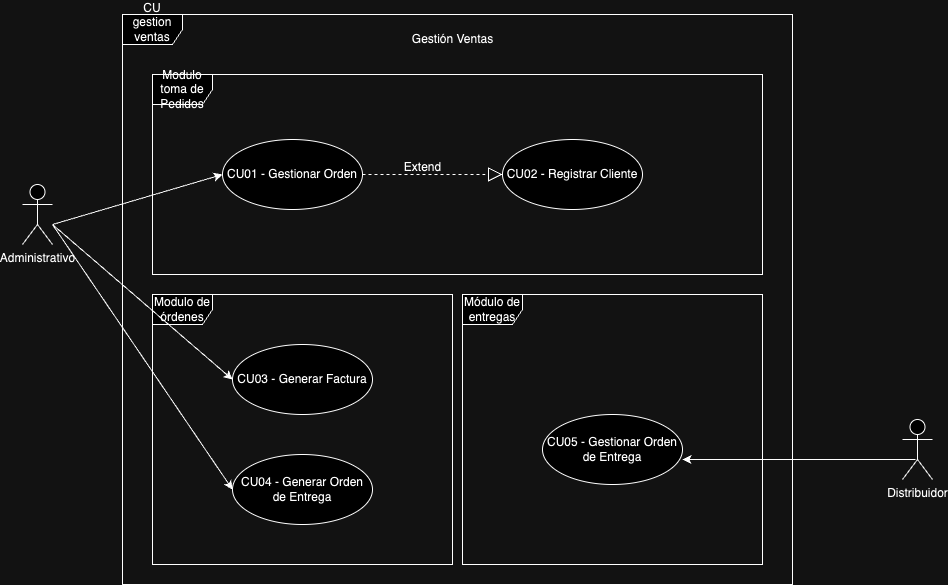

The diagram above was exported from draw.io. Its source (the exported page's mxGraphModel, read from the mxfile embedded in the PNG):
<mxGraphModel dx="984" dy="566" grid="1" gridSize="10" guides="1" tooltips="1" connect="1" arrows="1" fold="1" page="1" pageScale="1" pageWidth="827" pageHeight="1169" math="0" shadow="0">
  <root>
    <mxCell id="0" />
    <mxCell id="1" parent="0" />
    <mxCell id="4syGJnwS9BcY8hSoENSY-1" value="CU gestion ventas&lt;div&gt;&lt;br&gt;&lt;/div&gt;" style="shape=umlFrame;whiteSpace=wrap;html=1;pointerEvents=0;" vertex="1" parent="1">
      <mxGeometry x="150" y="110" width="670" height="570" as="geometry" />
    </mxCell>
    <mxCell id="4syGJnwS9BcY8hSoENSY-2" value="Gestión Ventas" style="text;html=1;align=center;verticalAlign=middle;resizable=0;points=[];autosize=1;strokeColor=none;fillColor=none;" vertex="1" parent="1">
      <mxGeometry x="430" y="120" width="100" height="30" as="geometry" />
    </mxCell>
    <mxCell id="4syGJnwS9BcY8hSoENSY-3" value="Administrativo&lt;div&gt;&lt;br&gt;&lt;/div&gt;" style="shape=umlActor;verticalLabelPosition=bottom;verticalAlign=top;html=1;" vertex="1" parent="1">
      <mxGeometry x="50" y="280" width="30" height="60" as="geometry" />
    </mxCell>
    <mxCell id="4syGJnwS9BcY8hSoENSY-5" value="Modulo toma de Pedidos" style="shape=umlFrame;whiteSpace=wrap;html=1;pointerEvents=0;" vertex="1" parent="1">
      <mxGeometry x="180" y="170" width="610" height="200" as="geometry" />
    </mxCell>
    <mxCell id="4syGJnwS9BcY8hSoENSY-7" value="CU01 - Gestionar Orden" style="ellipse;whiteSpace=wrap;html=1;" vertex="1" parent="1">
      <mxGeometry x="250" y="235" width="140" height="70" as="geometry" />
    </mxCell>
    <mxCell id="4syGJnwS9BcY8hSoENSY-8" value="" style="endArrow=classic;html=1;rounded=0;entryX=0;entryY=0.5;entryDx=0;entryDy=0;" edge="1" parent="1" target="4syGJnwS9BcY8hSoENSY-7">
      <mxGeometry width="50" height="50" relative="1" as="geometry">
        <mxPoint x="80" y="320" as="sourcePoint" />
        <mxPoint x="130" y="270" as="targetPoint" />
      </mxGeometry>
    </mxCell>
    <mxCell id="4syGJnwS9BcY8hSoENSY-9" value="CU02 - Registrar Cliente" style="ellipse;whiteSpace=wrap;html=1;" vertex="1" parent="1">
      <mxGeometry x="530" y="235" width="140" height="70" as="geometry" />
    </mxCell>
    <mxCell id="4syGJnwS9BcY8hSoENSY-10" value="" style="endArrow=block;dashed=1;endFill=0;endSize=12;html=1;rounded=0;" edge="1" parent="1" source="4syGJnwS9BcY8hSoENSY-7">
      <mxGeometry width="160" relative="1" as="geometry">
        <mxPoint x="390" y="270" as="sourcePoint" />
        <mxPoint x="530" y="270" as="targetPoint" />
      </mxGeometry>
    </mxCell>
    <mxCell id="4syGJnwS9BcY8hSoENSY-11" value="Extend" style="text;html=1;align=center;verticalAlign=middle;resizable=0;points=[];autosize=1;strokeColor=none;fillColor=none;" vertex="1" parent="1">
      <mxGeometry x="420" y="248" width="60" height="30" as="geometry" />
    </mxCell>
    <mxCell id="4syGJnwS9BcY8hSoENSY-12" value="Modulo de órdenes" style="shape=umlFrame;whiteSpace=wrap;html=1;pointerEvents=0;" vertex="1" parent="1">
      <mxGeometry x="180" y="390" width="300" height="270" as="geometry" />
    </mxCell>
    <mxCell id="4syGJnwS9BcY8hSoENSY-13" value="CU03 - Generar Factura" style="ellipse;whiteSpace=wrap;html=1;" vertex="1" parent="1">
      <mxGeometry x="260" y="440" width="140" height="70" as="geometry" />
    </mxCell>
    <mxCell id="4syGJnwS9BcY8hSoENSY-14" value="CU04 - Generar Orden de Entrega" style="ellipse;whiteSpace=wrap;html=1;" vertex="1" parent="1">
      <mxGeometry x="260" y="550" width="140" height="70" as="geometry" />
    </mxCell>
    <mxCell id="4syGJnwS9BcY8hSoENSY-15" value="Módulo de entregas" style="shape=umlFrame;whiteSpace=wrap;html=1;pointerEvents=0;" vertex="1" parent="1">
      <mxGeometry x="490" y="390" width="300" height="270" as="geometry" />
    </mxCell>
    <mxCell id="4syGJnwS9BcY8hSoENSY-16" value="CU05 - Gestionar Orden de Entrega" style="ellipse;whiteSpace=wrap;html=1;" vertex="1" parent="1">
      <mxGeometry x="570" y="510" width="140" height="70" as="geometry" />
    </mxCell>
    <mxCell id="4syGJnwS9BcY8hSoENSY-17" value="Distribuidor&lt;div&gt;&lt;br&gt;&lt;/div&gt;" style="shape=umlActor;verticalLabelPosition=bottom;verticalAlign=top;html=1;" vertex="1" parent="1">
      <mxGeometry x="930" y="515" width="30" height="60" as="geometry" />
    </mxCell>
    <mxCell id="4syGJnwS9BcY8hSoENSY-18" value="" style="endArrow=classic;html=1;rounded=0;entryX=0;entryY=0.5;entryDx=0;entryDy=0;" edge="1" parent="1" target="4syGJnwS9BcY8hSoENSY-13">
      <mxGeometry width="50" height="50" relative="1" as="geometry">
        <mxPoint x="80" y="320" as="sourcePoint" />
        <mxPoint x="260" y="280" as="targetPoint" />
      </mxGeometry>
    </mxCell>
    <mxCell id="4syGJnwS9BcY8hSoENSY-19" value="" style="endArrow=classic;html=1;rounded=0;entryX=0;entryY=0.5;entryDx=0;entryDy=0;" edge="1" parent="1" target="4syGJnwS9BcY8hSoENSY-14">
      <mxGeometry width="50" height="50" relative="1" as="geometry">
        <mxPoint x="80" y="320" as="sourcePoint" />
        <mxPoint x="250" y="510" as="targetPoint" />
      </mxGeometry>
    </mxCell>
    <mxCell id="4syGJnwS9BcY8hSoENSY-20" value="" style="endArrow=classic;html=1;rounded=0;entryX=0;entryY=0.5;entryDx=0;entryDy=0;exitX=0.433;exitY=0.667;exitDx=0;exitDy=0;exitPerimeter=0;" edge="1" parent="1" source="4syGJnwS9BcY8hSoENSY-17">
      <mxGeometry width="50" height="50" relative="1" as="geometry">
        <mxPoint x="530" y="290" as="sourcePoint" />
        <mxPoint x="710" y="555" as="targetPoint" />
      </mxGeometry>
    </mxCell>
  </root>
</mxGraphModel>